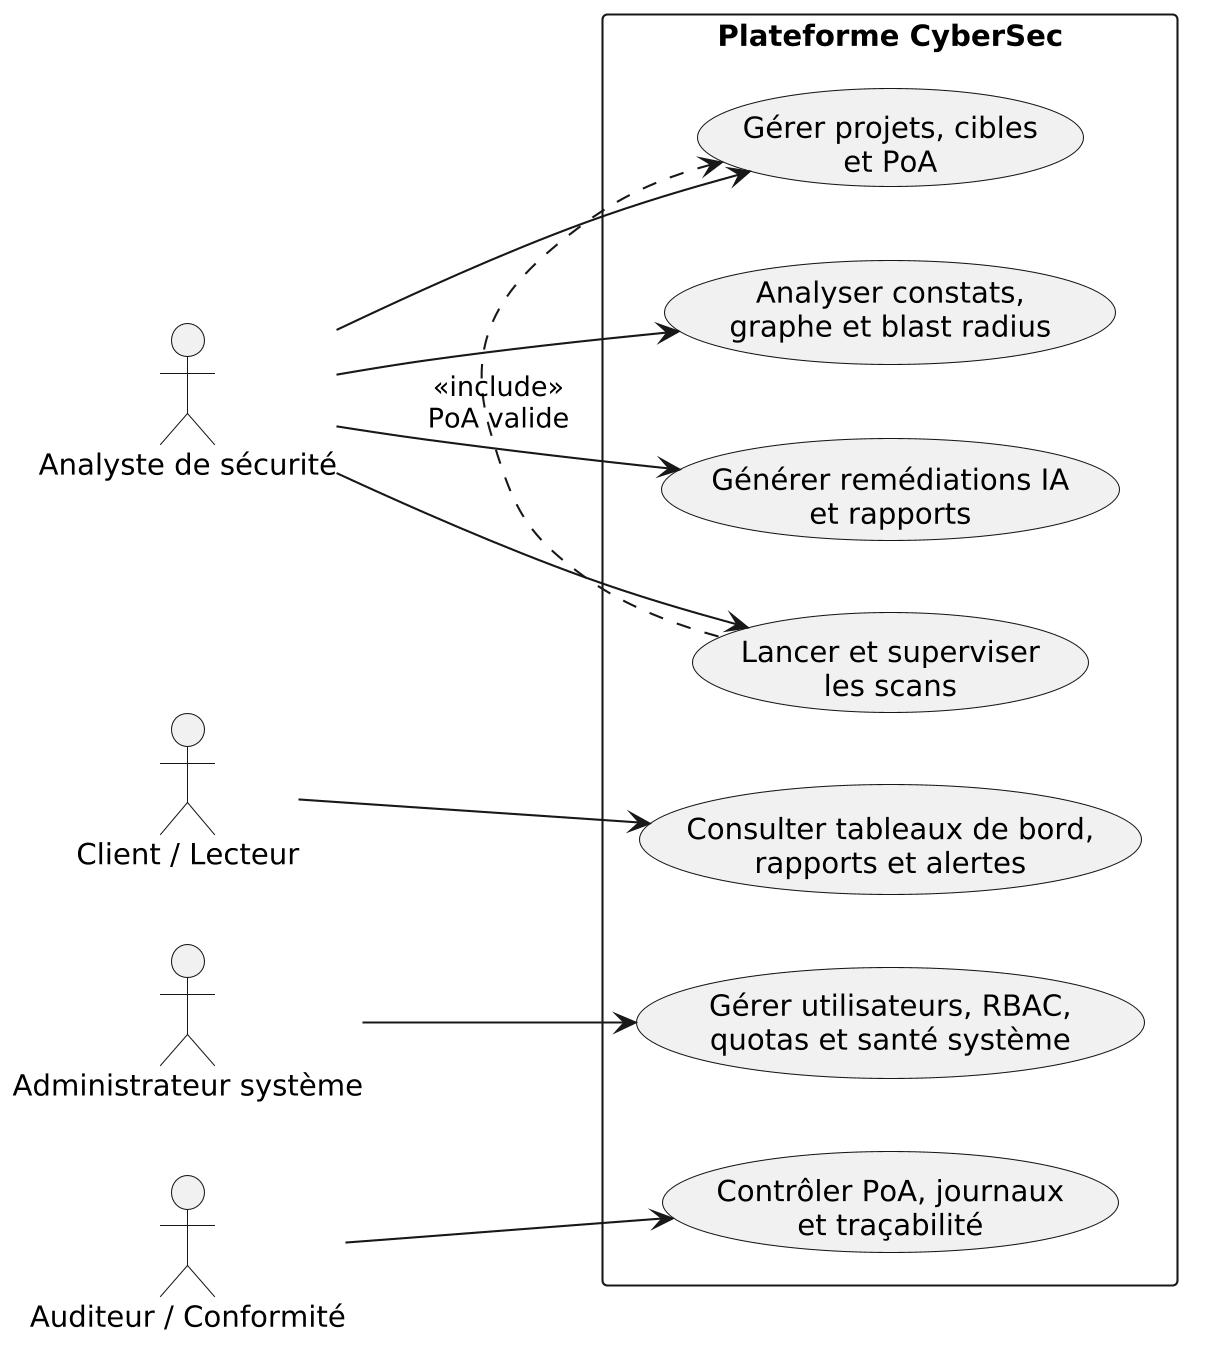

The diagram above was rendered by PlantUML. Its source (embedded in the PNG):
@startuml
skinparam dpi 200
left to right direction
skinparam shadowing false
skinparam packageStyle rectangle
actor "Analyste de sécurité" as Analyst
actor "Client / Lecteur" as Client
actor "Administrateur système" as Admin
actor "Auditeur / Conformité" as Auditor
rectangle "Plateforme CyberSec" {
  usecase "Gérer projets, cibles\net PoA" as UC1
  usecase "Lancer et superviser\nles scans" as UC2
  usecase "Analyser constats,\ngraphe et blast radius" as UC3
  usecase "Générer remédiations IA\net rapports" as UC4
  usecase "Consulter tableaux de bord,\nrapports et alertes" as UC5
  usecase "Gérer utilisateurs, RBAC,\nquotas et santé système" as UC6
  usecase "Contrôler PoA, journaux\net traçabilité" as UC7
}
Analyst --> UC1
Analyst --> UC2
Analyst --> UC3
Analyst --> UC4
Client --> UC5
Admin --> UC6
Auditor --> UC7
UC2 .> UC1 : <<include>>\nPoA valide
@enduml